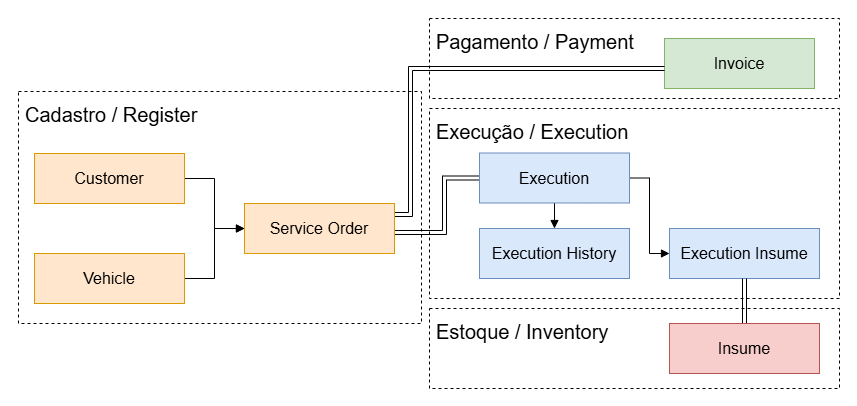

The diagram above was exported from draw.io. Its source (the exported page's mxGraphModel, read from the mxfile embedded in the PNG):
<mxGraphModel dx="4495" dy="2739" grid="1" gridSize="2" guides="1" tooltips="1" connect="1" arrows="1" fold="1" page="1" pageScale="1" pageWidth="827" pageHeight="1169" math="0" shadow="0">
  <root>
    <mxCell id="0" />
    <mxCell id="1" parent="0" />
    <mxCell id="2" connectable="0" parent="1" style="group" value="" vertex="1">
      <mxGeometry height="406" width="856" x="-360" y="-570" as="geometry" />
    </mxCell>
    <mxCell id="3" parent="2" style="rounded=0;whiteSpace=wrap;html=1;strokeColor=none;" value="" vertex="1">
      <mxGeometry height="406" width="856" as="geometry" />
    </mxCell>
    <mxCell id="4" parent="2" style="rounded=0;whiteSpace=wrap;html=1;verticalAlign=top;fontSize=20;fillColor=none;dashed=1;align=left;spacingTop=5;spacingLeft=5;" value="Cadastro / Register" vertex="1">
      <mxGeometry height="232" width="403" x="18" y="91" as="geometry" />
    </mxCell>
    <mxCell id="5" parent="2" style="rounded=0;whiteSpace=wrap;html=1;verticalAlign=top;fontSize=20;fillColor=none;dashed=1;align=left;spacingTop=5;spacingLeft=5;" value="Execução / Execution" vertex="1">
      <mxGeometry height="190" width="410" x="429" y="108" as="geometry" />
    </mxCell>
    <mxCell id="6" parent="2" style="rounded=0;whiteSpace=wrap;html=1;verticalAlign=top;fontSize=20;fillColor=none;dashed=1;align=left;spacingTop=5;spacingLeft=5;" value="Pagamento / Payment" vertex="1">
      <mxGeometry height="80" width="410" x="429" y="18" as="geometry" />
    </mxCell>
    <mxCell id="7" edge="1" parent="2" source="8" style="edgeStyle=orthogonalEdgeStyle;rounded=0;orthogonalLoop=1;jettySize=auto;html=1;entryX=0;entryY=0.5;entryDx=0;entryDy=0;endArrow=block;endFill=1;" target="14">
      <mxGeometry relative="1" as="geometry">
        <Array as="points">
          <mxPoint x="214" y="277.5" />
          <mxPoint x="214" y="227.5" />
        </Array>
      </mxGeometry>
    </mxCell>
    <mxCell id="8" parent="2" style="rounded=0;whiteSpace=wrap;html=1;verticalAlign=middle;fontSize=16;fillColor=#ffe6cc;strokeColor=#d79b00;" value="Vehicle" vertex="1">
      <mxGeometry height="50" width="150" x="34" y="253" as="geometry" />
    </mxCell>
    <mxCell id="9" edge="1" parent="2" source="10" style="edgeStyle=orthogonalEdgeStyle;rounded=0;orthogonalLoop=1;jettySize=auto;html=1;entryX=0;entryY=0.5;entryDx=0;entryDy=0;endArrow=block;endFill=1;" target="14">
      <mxGeometry relative="1" as="geometry">
        <Array as="points">
          <mxPoint x="214" y="177.5" />
          <mxPoint x="214" y="227.5" />
        </Array>
      </mxGeometry>
    </mxCell>
    <mxCell id="10" parent="2" style="rounded=0;whiteSpace=wrap;html=1;verticalAlign=middle;fontSize=16;fillColor=#ffe6cc;strokeColor=#d79b00;" value="Customer" vertex="1">
      <mxGeometry height="50" width="150" x="34" y="153" as="geometry" />
    </mxCell>
    <mxCell id="11" parent="2" style="rounded=0;whiteSpace=wrap;html=1;verticalAlign=middle;fontSize=16;fillColor=#d5e8d4;strokeColor=#82b366;" value="Invoice" vertex="1">
      <mxGeometry height="50" width="150" x="664" y="38" as="geometry" />
    </mxCell>
    <mxCell id="12" edge="1" parent="2" source="14" style="edgeStyle=orthogonalEdgeStyle;rounded=0;orthogonalLoop=1;jettySize=auto;html=1;entryX=0;entryY=0.5;entryDx=0;entryDy=0;endArrow=none;endFill=0;shape=link;" target="17">
      <mxGeometry relative="1" as="geometry">
        <Array as="points">
          <mxPoint x="444" y="232" />
          <mxPoint x="444" y="178" />
        </Array>
      </mxGeometry>
    </mxCell>
    <mxCell id="13" edge="1" parent="2" source="14" style="edgeStyle=orthogonalEdgeStyle;rounded=0;orthogonalLoop=1;jettySize=auto;html=1;endArrow=block;endFill=1;shape=link;" target="11">
      <mxGeometry relative="1" as="geometry">
        <Array as="points">
          <mxPoint x="410" y="214" />
          <mxPoint x="410" y="68" />
        </Array>
      </mxGeometry>
    </mxCell>
    <mxCell id="14" parent="2" style="rounded=0;whiteSpace=wrap;html=1;verticalAlign=middle;fontSize=16;fillColor=#ffe6cc;strokeColor=#d79b00;" value="&lt;div&gt;&lt;span style=&quot;background-color: transparent; color: light-dark(rgb(0, 0, 0), rgb(255, 255, 255));&quot;&gt;Service Order&lt;/span&gt;&lt;/div&gt;" vertex="1">
      <mxGeometry height="50" width="150" x="244" y="203" as="geometry" />
    </mxCell>
    <mxCell id="15" edge="1" parent="2" source="17" style="edgeStyle=orthogonalEdgeStyle;rounded=0;orthogonalLoop=1;jettySize=auto;html=1;entryX=0;entryY=0.5;entryDx=0;entryDy=0;endArrow=block;endFill=1;" target="19">
      <mxGeometry relative="1" as="geometry" />
    </mxCell>
    <mxCell id="16" edge="1" parent="2" source="17" style="edgeStyle=orthogonalEdgeStyle;rounded=0;orthogonalLoop=1;jettySize=auto;html=1;entryX=0.5;entryY=0;entryDx=0;entryDy=0;endArrow=block;endFill=1;" target="18">
      <mxGeometry relative="1" as="geometry" />
    </mxCell>
    <mxCell id="17" parent="2" style="rounded=0;whiteSpace=wrap;html=1;verticalAlign=middle;fontSize=16;fillColor=#dae8fc;strokeColor=#6c8ebf;" value="&lt;div&gt;&lt;span style=&quot;background-color: transparent; color: light-dark(rgb(0, 0, 0), rgb(255, 255, 255));&quot;&gt;Execution&lt;/span&gt;&lt;/div&gt;" vertex="1">
      <mxGeometry height="50" width="150" x="479" y="152.5" as="geometry" />
    </mxCell>
    <mxCell id="18" parent="2" style="rounded=0;whiteSpace=wrap;html=1;verticalAlign=middle;fontSize=16;fillColor=#dae8fc;strokeColor=#6c8ebf;" value="&lt;div&gt;&lt;span style=&quot;background-color: transparent; color: light-dark(rgb(0, 0, 0), rgb(255, 255, 255));&quot;&gt;Execution History&lt;/span&gt;&lt;/div&gt;" vertex="1">
      <mxGeometry height="50" width="150" x="479" y="228" as="geometry" />
    </mxCell>
    <mxCell id="19" parent="2" style="rounded=0;whiteSpace=wrap;html=1;verticalAlign=middle;fontSize=16;fillColor=#dae8fc;strokeColor=#6c8ebf;" value="&lt;div&gt;&lt;span style=&quot;background-color: transparent; color: light-dark(rgb(0, 0, 0), rgb(255, 255, 255));&quot;&gt;Execution Insume&lt;/span&gt;&lt;/div&gt;" vertex="1">
      <mxGeometry height="50" width="150" x="669" y="228" as="geometry" />
    </mxCell>
    <mxCell id="20" parent="2" style="rounded=0;whiteSpace=wrap;html=1;verticalAlign=top;fontSize=20;fillColor=none;dashed=1;align=left;spacingTop=5;spacingLeft=5;" value="Estoque / Inventory" vertex="1">
      <mxGeometry height="80" width="410" x="429" y="308" as="geometry" />
    </mxCell>
    <mxCell id="21" edge="1" parent="2" source="22" style="edgeStyle=orthogonalEdgeStyle;rounded=0;orthogonalLoop=1;jettySize=auto;html=1;entryX=0.5;entryY=1;entryDx=0;entryDy=0;endArrow=none;endFill=0;shape=link;" target="19">
      <mxGeometry relative="1" as="geometry" />
    </mxCell>
    <mxCell id="22" parent="2" style="rounded=0;whiteSpace=wrap;html=1;verticalAlign=middle;fontSize=16;fillColor=#f8cecc;strokeColor=#b85450;" value="&lt;div&gt;&lt;span style=&quot;background-color: transparent; color: light-dark(rgb(0, 0, 0), rgb(255, 255, 255));&quot;&gt;Insume&lt;/span&gt;&lt;/div&gt;" vertex="1">
      <mxGeometry height="50" width="150" x="669" y="323" as="geometry" />
    </mxCell>
  </root>
</mxGraphModel>